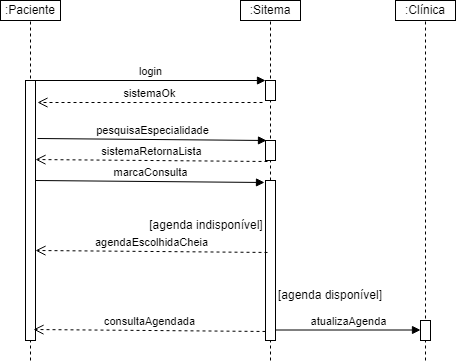

The diagram above was exported from draw.io. Its source (the exported page's mxGraphModel, read from the mxfile embedded in the PNG):
<mxGraphModel dx="1311" dy="794" grid="1" gridSize="10" guides="1" tooltips="1" connect="1" arrows="1" fold="1" page="1" pageScale="1" pageWidth="827" pageHeight="1169" math="0" shadow="0">
  <root>
    <mxCell id="0" />
    <mxCell id="1" parent="0" />
    <mxCell id="GRQTCCBie6qCgAVtwayd-17" value="" style="endArrow=none;dashed=1;html=1;rounded=0;" edge="1" parent="1">
      <mxGeometry width="50" height="50" relative="1" as="geometry">
        <mxPoint x="155" y="460" as="sourcePoint" />
        <mxPoint x="155" y="120" as="targetPoint" />
      </mxGeometry>
    </mxCell>
    <mxCell id="GRQTCCBie6qCgAVtwayd-19" value="" style="endArrow=none;dashed=1;html=1;rounded=0;entryX=0.5;entryY=1;entryDx=0;entryDy=0;" edge="1" parent="1" target="GRQTCCBie6qCgAVtwayd-11">
      <mxGeometry width="50" height="50" relative="1" as="geometry">
        <mxPoint x="395" y="460" as="sourcePoint" />
        <mxPoint x="380" y="380" as="targetPoint" />
      </mxGeometry>
    </mxCell>
    <mxCell id="GRQTCCBie6qCgAVtwayd-5" value="" style="html=1;points=[];perimeter=orthogonalPerimeter;" vertex="1" parent="1">
      <mxGeometry x="390" y="180" width="10" height="20" as="geometry" />
    </mxCell>
    <mxCell id="GRQTCCBie6qCgAVtwayd-6" value="login" style="html=1;verticalAlign=bottom;endArrow=block;entryX=0;entryY=0;rounded=0;" edge="1" target="GRQTCCBie6qCgAVtwayd-5" parent="1">
      <mxGeometry relative="1" as="geometry">
        <mxPoint x="160" y="180" as="sourcePoint" />
      </mxGeometry>
    </mxCell>
    <mxCell id="GRQTCCBie6qCgAVtwayd-9" value="sistemaOk" style="html=1;verticalAlign=bottom;endArrow=open;dashed=1;endSize=8;rounded=0;exitX=-0.3;exitY=1.1;exitDx=0;exitDy=0;exitPerimeter=0;entryX=1.2;entryY=0.275;entryDx=0;entryDy=0;entryPerimeter=0;" edge="1" parent="1" source="GRQTCCBie6qCgAVtwayd-5">
      <mxGeometry relative="1" as="geometry">
        <mxPoint x="162" y="202" as="targetPoint" />
        <mxPoint x="200" y="350" as="sourcePoint" />
      </mxGeometry>
    </mxCell>
    <mxCell id="GRQTCCBie6qCgAVtwayd-10" value=":Paciente" style="rounded=0;whiteSpace=wrap;html=1;" vertex="1" parent="1">
      <mxGeometry x="125" y="100" width="60" height="20" as="geometry" />
    </mxCell>
    <mxCell id="GRQTCCBie6qCgAVtwayd-11" value=":Sitema" style="rounded=0;whiteSpace=wrap;html=1;" vertex="1" parent="1">
      <mxGeometry x="365" y="100" width="60" height="20" as="geometry" />
    </mxCell>
    <mxCell id="GRQTCCBie6qCgAVtwayd-13" value="pesquisaEspecialidade" style="html=1;verticalAlign=bottom;endArrow=block;rounded=0;exitX=1.2;exitY=0.725;exitDx=0;exitDy=0;exitPerimeter=0;entryX=0.1;entryY=1;entryDx=0;entryDy=0;entryPerimeter=0;" edge="1" parent="1">
      <mxGeometry relative="1" as="geometry">
        <mxPoint x="162" y="238" as="sourcePoint" />
        <mxPoint x="391" y="240" as="targetPoint" />
        <Array as="points" />
      </mxGeometry>
    </mxCell>
    <mxCell id="GRQTCCBie6qCgAVtwayd-14" value="" style="html=1;points=[];perimeter=orthogonalPerimeter;" vertex="1" parent="1">
      <mxGeometry x="390" y="240" width="10" height="20" as="geometry" />
    </mxCell>
    <mxCell id="GRQTCCBie6qCgAVtwayd-15" value="sistemaRetornaLista" style="html=1;verticalAlign=bottom;endArrow=open;dashed=1;endSize=8;rounded=0;exitX=0.2;exitY=1.05;exitDx=0;exitDy=0;exitPerimeter=0;entryX=1;entryY=0.988;entryDx=0;entryDy=0;entryPerimeter=0;" edge="1" parent="1" source="GRQTCCBie6qCgAVtwayd-14">
      <mxGeometry relative="1" as="geometry">
        <mxPoint x="160" y="259.03999999999996" as="targetPoint" />
        <mxPoint x="397" y="212" as="sourcePoint" />
      </mxGeometry>
    </mxCell>
    <mxCell id="GRQTCCBie6qCgAVtwayd-16" value="" style="html=1;points=[];perimeter=orthogonalPerimeter;" vertex="1" parent="1">
      <mxGeometry x="150" y="180" width="10" height="260" as="geometry" />
    </mxCell>
    <mxCell id="GRQTCCBie6qCgAVtwayd-18" value="" style="html=1;points=[];perimeter=orthogonalPerimeter;" vertex="1" parent="1">
      <mxGeometry x="390" y="280" width="10" height="160" as="geometry" />
    </mxCell>
    <mxCell id="GRQTCCBie6qCgAVtwayd-22" value="marcaConsulta" style="html=1;verticalAlign=bottom;endArrow=block;rounded=0;exitX=1.2;exitY=0.725;exitDx=0;exitDy=0;exitPerimeter=0;entryX=0.1;entryY=1;entryDx=0;entryDy=0;entryPerimeter=0;" edge="1" parent="1">
      <mxGeometry relative="1" as="geometry">
        <mxPoint x="160" y="280" as="sourcePoint" />
        <mxPoint x="389" y="282" as="targetPoint" />
        <Array as="points" />
      </mxGeometry>
    </mxCell>
    <mxCell id="GRQTCCBie6qCgAVtwayd-24" value="[agenda indisponível]" style="text;html=1;strokeColor=none;fillColor=none;align=center;verticalAlign=middle;whiteSpace=wrap;rounded=0;" vertex="1" parent="1">
      <mxGeometry x="256" y="310" width="150" height="30" as="geometry" />
    </mxCell>
    <mxCell id="GRQTCCBie6qCgAVtwayd-25" value="agendaEscolhidaCheia" style="html=1;verticalAlign=bottom;endArrow=open;dashed=1;endSize=8;rounded=0;exitX=0.2;exitY=1.05;exitDx=0;exitDy=0;exitPerimeter=0;entryX=1;entryY=0.988;entryDx=0;entryDy=0;entryPerimeter=0;" edge="1" parent="1">
      <mxGeometry relative="1" as="geometry">
        <mxPoint x="160" y="349.99999999999994" as="targetPoint" />
        <mxPoint x="392" y="351.96" as="sourcePoint" />
      </mxGeometry>
    </mxCell>
    <mxCell id="GRQTCCBie6qCgAVtwayd-26" value="[agenda disponível]" style="text;html=1;strokeColor=none;fillColor=none;align=center;verticalAlign=middle;whiteSpace=wrap;rounded=0;" vertex="1" parent="1">
      <mxGeometry x="380" y="380" width="150" height="30" as="geometry" />
    </mxCell>
    <mxCell id="GRQTCCBie6qCgAVtwayd-27" value=":Clínica" style="rounded=0;whiteSpace=wrap;html=1;" vertex="1" parent="1">
      <mxGeometry x="520" y="100" width="60" height="20" as="geometry" />
    </mxCell>
    <mxCell id="GRQTCCBie6qCgAVtwayd-29" value="" style="endArrow=none;dashed=1;html=1;rounded=0;entryX=0.5;entryY=1;entryDx=0;entryDy=0;" edge="1" parent="1" target="GRQTCCBie6qCgAVtwayd-27">
      <mxGeometry width="50" height="50" relative="1" as="geometry">
        <mxPoint x="550" y="460" as="sourcePoint" />
        <mxPoint x="380" y="370" as="targetPoint" />
      </mxGeometry>
    </mxCell>
    <mxCell id="GRQTCCBie6qCgAVtwayd-31" value="" style="html=1;points=[];perimeter=orthogonalPerimeter;" vertex="1" parent="1">
      <mxGeometry x="545" y="420" width="10" height="20" as="geometry" />
    </mxCell>
    <mxCell id="GRQTCCBie6qCgAVtwayd-32" value="atualizaAgenda" style="html=1;verticalAlign=bottom;endArrow=block;rounded=0;entryX=0.1;entryY=1;entryDx=0;entryDy=0;entryPerimeter=0;" edge="1" parent="1">
      <mxGeometry relative="1" as="geometry">
        <mxPoint x="400" y="429.5" as="sourcePoint" />
        <mxPoint x="545" y="429.5" as="targetPoint" />
        <Array as="points" />
      </mxGeometry>
    </mxCell>
    <mxCell id="GRQTCCBie6qCgAVtwayd-34" value="consultaAgendada" style="html=1;verticalAlign=bottom;endArrow=open;dashed=1;endSize=8;rounded=0;exitX=0.2;exitY=1.05;exitDx=0;exitDy=0;exitPerimeter=0;entryX=1;entryY=0.988;entryDx=0;entryDy=0;entryPerimeter=0;" edge="1" parent="1">
      <mxGeometry relative="1" as="geometry">
        <mxPoint x="158" y="429.02" as="targetPoint" />
        <mxPoint x="390" y="430.98" as="sourcePoint" />
      </mxGeometry>
    </mxCell>
  </root>
</mxGraphModel>